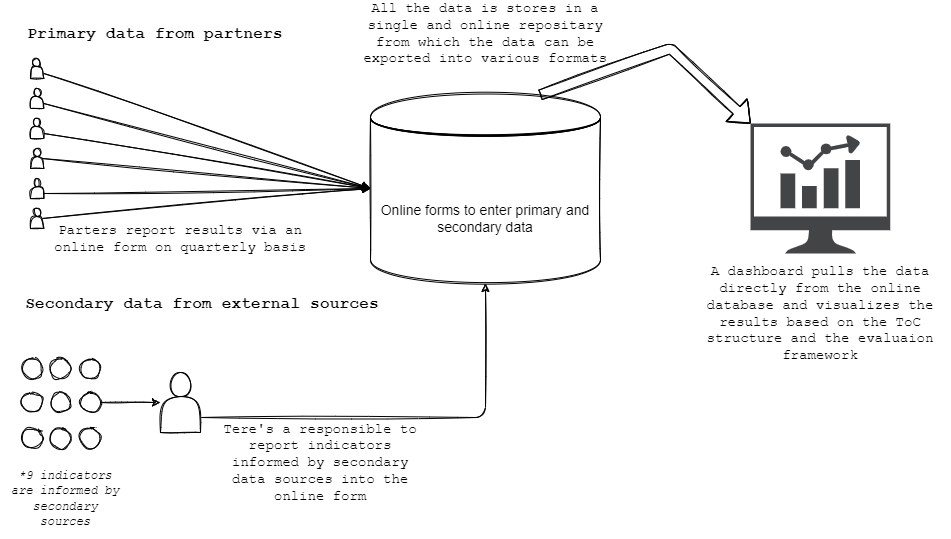

The diagram above was exported from draw.io. Its source (the exported page's mxGraphModel, read from the mxfile embedded in the PNG):
<mxGraphModel dx="1038" dy="521" grid="1" gridSize="10" guides="1" tooltips="1" connect="1" arrows="1" fold="1" page="1" pageScale="1" pageWidth="1169" pageHeight="827" math="0" shadow="0">
  <root>
    <mxCell id="0" />
    <mxCell id="1" parent="0" />
    <mxCell id="YUCrWeUf01AnN3clfY8e-7" value="" style="group;sketch=1;" vertex="1" connectable="0" parent="1">
      <mxGeometry x="30" y="70" width="13.329999999999998" height="170" as="geometry" />
    </mxCell>
    <mxCell id="YUCrWeUf01AnN3clfY8e-1" value="" style="shape=actor;whiteSpace=wrap;html=1;sketch=1;" vertex="1" parent="YUCrWeUf01AnN3clfY8e-7">
      <mxGeometry width="13.33" height="20" as="geometry" />
    </mxCell>
    <mxCell id="YUCrWeUf01AnN3clfY8e-2" value="" style="shape=actor;whiteSpace=wrap;html=1;sketch=1;" vertex="1" parent="YUCrWeUf01AnN3clfY8e-7">
      <mxGeometry y="30" width="13.33" height="20" as="geometry" />
    </mxCell>
    <mxCell id="YUCrWeUf01AnN3clfY8e-3" value="" style="shape=actor;whiteSpace=wrap;html=1;sketch=1;" vertex="1" parent="YUCrWeUf01AnN3clfY8e-7">
      <mxGeometry y="60" width="13.33" height="20" as="geometry" />
    </mxCell>
    <mxCell id="YUCrWeUf01AnN3clfY8e-4" value="" style="shape=actor;whiteSpace=wrap;html=1;sketch=1;" vertex="1" parent="YUCrWeUf01AnN3clfY8e-7">
      <mxGeometry y="90" width="13.33" height="20" as="geometry" />
    </mxCell>
    <mxCell id="YUCrWeUf01AnN3clfY8e-5" value="" style="shape=actor;whiteSpace=wrap;html=1;sketch=1;" vertex="1" parent="YUCrWeUf01AnN3clfY8e-7">
      <mxGeometry y="120" width="13.33" height="20" as="geometry" />
    </mxCell>
    <mxCell id="YUCrWeUf01AnN3clfY8e-6" value="" style="shape=actor;whiteSpace=wrap;html=1;sketch=1;" vertex="1" parent="YUCrWeUf01AnN3clfY8e-7">
      <mxGeometry y="150" width="13.33" height="20" as="geometry" />
    </mxCell>
    <mxCell id="YUCrWeUf01AnN3clfY8e-8" value="&lt;font style=&quot;font-size: 14px&quot;&gt;Online forms to enter primary and secondary data&lt;/font&gt;" style="shape=datastore;whiteSpace=wrap;html=1;sketch=1;" vertex="1" parent="1">
      <mxGeometry x="370" y="105" width="230" height="190" as="geometry" />
    </mxCell>
    <mxCell id="YUCrWeUf01AnN3clfY8e-9" value="" style="endArrow=classic;html=1;rounded=0;exitX=1;exitY=0.75;exitDx=0;exitDy=0;entryX=0;entryY=0.5;entryDx=0;entryDy=0;sketch=1;" edge="1" parent="1" source="YUCrWeUf01AnN3clfY8e-1" target="YUCrWeUf01AnN3clfY8e-8">
      <mxGeometry width="50" height="50" relative="1" as="geometry">
        <mxPoint x="500" y="300" as="sourcePoint" />
        <mxPoint x="550" y="250" as="targetPoint" />
      </mxGeometry>
    </mxCell>
    <mxCell id="YUCrWeUf01AnN3clfY8e-10" value="" style="endArrow=classic;html=1;rounded=0;entryX=0;entryY=0.5;entryDx=0;entryDy=0;exitX=1;exitY=0.75;exitDx=0;exitDy=0;sketch=1;" edge="1" parent="1" source="YUCrWeUf01AnN3clfY8e-2" target="YUCrWeUf01AnN3clfY8e-8">
      <mxGeometry width="50" height="50" relative="1" as="geometry">
        <mxPoint x="70" y="190" as="sourcePoint" />
        <mxPoint x="150" y="245" as="targetPoint" />
      </mxGeometry>
    </mxCell>
    <mxCell id="YUCrWeUf01AnN3clfY8e-11" value="" style="endArrow=classic;html=1;rounded=0;exitX=1;exitY=0.75;exitDx=0;exitDy=0;entryX=0;entryY=0.5;entryDx=0;entryDy=0;sketch=1;" edge="1" parent="1" source="YUCrWeUf01AnN3clfY8e-3" target="YUCrWeUf01AnN3clfY8e-8">
      <mxGeometry width="50" height="50" relative="1" as="geometry">
        <mxPoint x="63.32999999999993" y="165" as="sourcePoint" />
        <mxPoint x="170" y="230" as="targetPoint" />
      </mxGeometry>
    </mxCell>
    <mxCell id="YUCrWeUf01AnN3clfY8e-12" value="" style="endArrow=classic;html=1;rounded=0;exitX=0.9;exitY=0.5;exitDx=0;exitDy=0;entryX=0;entryY=0.5;entryDx=0;entryDy=0;exitPerimeter=0;sketch=1;" edge="1" parent="1" source="YUCrWeUf01AnN3clfY8e-4" target="YUCrWeUf01AnN3clfY8e-8">
      <mxGeometry width="50" height="50" relative="1" as="geometry">
        <mxPoint x="73.32999999999993" y="175" as="sourcePoint" />
        <mxPoint x="180" y="240" as="targetPoint" />
      </mxGeometry>
    </mxCell>
    <mxCell id="YUCrWeUf01AnN3clfY8e-13" value="" style="endArrow=classic;html=1;rounded=0;exitX=1;exitY=0.75;exitDx=0;exitDy=0;entryX=0;entryY=0.5;entryDx=0;entryDy=0;sketch=1;" edge="1" parent="1" source="YUCrWeUf01AnN3clfY8e-5" target="YUCrWeUf01AnN3clfY8e-8">
      <mxGeometry width="50" height="50" relative="1" as="geometry">
        <mxPoint x="83.32999999999993" y="185" as="sourcePoint" />
        <mxPoint x="190" y="250" as="targetPoint" />
      </mxGeometry>
    </mxCell>
    <mxCell id="YUCrWeUf01AnN3clfY8e-14" value="" style="endArrow=classic;html=1;rounded=0;exitX=0.9;exitY=0.5;exitDx=0;exitDy=0;exitPerimeter=0;entryX=0;entryY=0.5;entryDx=0;entryDy=0;sketch=1;" edge="1" parent="1" source="YUCrWeUf01AnN3clfY8e-6" target="YUCrWeUf01AnN3clfY8e-8">
      <mxGeometry width="50" height="50" relative="1" as="geometry">
        <mxPoint x="93.32999999999993" y="195" as="sourcePoint" />
        <mxPoint x="140" y="220" as="targetPoint" />
      </mxGeometry>
    </mxCell>
    <mxCell id="YUCrWeUf01AnN3clfY8e-29" value="" style="group;sketch=1;" vertex="1" connectable="0" parent="1">
      <mxGeometry x="21.67" y="370" width="78.33" height="90" as="geometry" />
    </mxCell>
    <mxCell id="YUCrWeUf01AnN3clfY8e-15" value="" style="shape=ellipse;html=1;dashed=0;whitespace=wrap;aspect=fixed;perimeter=ellipsePerimeter;sketch=1;" vertex="1" parent="YUCrWeUf01AnN3clfY8e-29">
      <mxGeometry width="20" height="20" as="geometry" />
    </mxCell>
    <mxCell id="YUCrWeUf01AnN3clfY8e-16" value="" style="shape=ellipse;html=1;dashed=0;whitespace=wrap;aspect=fixed;perimeter=ellipsePerimeter;sketch=1;" vertex="1" parent="YUCrWeUf01AnN3clfY8e-29">
      <mxGeometry x="28.33" width="20" height="20" as="geometry" />
    </mxCell>
    <mxCell id="YUCrWeUf01AnN3clfY8e-17" value="" style="shape=ellipse;html=1;dashed=0;whitespace=wrap;aspect=fixed;perimeter=ellipsePerimeter;sketch=1;" vertex="1" parent="YUCrWeUf01AnN3clfY8e-29">
      <mxGeometry x="58.33" width="20" height="20" as="geometry" />
    </mxCell>
    <mxCell id="YUCrWeUf01AnN3clfY8e-18" value="" style="shape=ellipse;html=1;dashed=0;whitespace=wrap;aspect=fixed;perimeter=ellipsePerimeter;sketch=1;" vertex="1" parent="YUCrWeUf01AnN3clfY8e-29">
      <mxGeometry y="34" width="20" height="20" as="geometry" />
    </mxCell>
    <mxCell id="YUCrWeUf01AnN3clfY8e-23" value="" style="shape=ellipse;html=1;dashed=0;whitespace=wrap;aspect=fixed;perimeter=ellipsePerimeter;sketch=1;" vertex="1" parent="YUCrWeUf01AnN3clfY8e-29">
      <mxGeometry x="28.33" y="34" width="20" height="20" as="geometry" />
    </mxCell>
    <mxCell id="YUCrWeUf01AnN3clfY8e-24" value="" style="shape=ellipse;html=1;dashed=0;whitespace=wrap;aspect=fixed;perimeter=ellipsePerimeter;sketch=1;" vertex="1" parent="YUCrWeUf01AnN3clfY8e-29">
      <mxGeometry x="58.33" y="34" width="20" height="20" as="geometry" />
    </mxCell>
    <mxCell id="YUCrWeUf01AnN3clfY8e-26" value="" style="shape=ellipse;html=1;dashed=0;whitespace=wrap;aspect=fixed;perimeter=ellipsePerimeter;sketch=1;" vertex="1" parent="YUCrWeUf01AnN3clfY8e-29">
      <mxGeometry y="70" width="20" height="20" as="geometry" />
    </mxCell>
    <mxCell id="YUCrWeUf01AnN3clfY8e-27" value="" style="shape=ellipse;html=1;dashed=0;whitespace=wrap;aspect=fixed;perimeter=ellipsePerimeter;sketch=1;" vertex="1" parent="YUCrWeUf01AnN3clfY8e-29">
      <mxGeometry x="28.33" y="70" width="20" height="20" as="geometry" />
    </mxCell>
    <mxCell id="YUCrWeUf01AnN3clfY8e-28" value="" style="shape=ellipse;html=1;dashed=0;whitespace=wrap;aspect=fixed;perimeter=ellipsePerimeter;sketch=1;" vertex="1" parent="YUCrWeUf01AnN3clfY8e-29">
      <mxGeometry x="58.33" y="70" width="20" height="20" as="geometry" />
    </mxCell>
    <mxCell id="YUCrWeUf01AnN3clfY8e-48" style="edgeStyle=orthogonalEdgeStyle;orthogonalLoop=1;jettySize=auto;html=1;exitX=1;exitY=0.75;exitDx=0;exitDy=0;sketch=1;entryX=0.5;entryY=1;entryDx=0;entryDy=0;" edge="1" parent="1" source="YUCrWeUf01AnN3clfY8e-45" target="YUCrWeUf01AnN3clfY8e-8">
      <mxGeometry relative="1" as="geometry">
        <mxPoint x="430" y="350" as="targetPoint" />
      </mxGeometry>
    </mxCell>
    <mxCell id="YUCrWeUf01AnN3clfY8e-45" value="" style="shape=actor;whiteSpace=wrap;html=1;sketch=1;" vertex="1" parent="1">
      <mxGeometry x="160" y="384" width="40" height="60" as="geometry" />
    </mxCell>
    <mxCell id="YUCrWeUf01AnN3clfY8e-46" style="edgeStyle=orthogonalEdgeStyle;orthogonalLoop=1;jettySize=auto;html=1;sketch=1;" edge="1" parent="1" source="YUCrWeUf01AnN3clfY8e-24">
      <mxGeometry relative="1" as="geometry">
        <mxPoint x="160" y="414" as="targetPoint" />
      </mxGeometry>
    </mxCell>
    <mxCell id="YUCrWeUf01AnN3clfY8e-50" value="" style="shape=flexArrow;endArrow=classic;html=1;strokeColor=none;sketch=1;" edge="1" parent="1">
      <mxGeometry width="50" height="50" relative="1" as="geometry">
        <mxPoint x="430" y="170" as="sourcePoint" />
        <mxPoint x="670" y="190" as="targetPoint" />
        <Array as="points">
          <mxPoint x="540" y="90" />
        </Array>
      </mxGeometry>
    </mxCell>
    <mxCell id="YUCrWeUf01AnN3clfY8e-51" value="" style="shape=flexArrow;endArrow=classic;html=1;sketch=1;exitX=0.737;exitY=0.008;exitDx=0;exitDy=0;exitPerimeter=0;" edge="1" parent="1" source="YUCrWeUf01AnN3clfY8e-8" target="YUCrWeUf01AnN3clfY8e-54">
      <mxGeometry width="50" height="50" relative="1" as="geometry">
        <mxPoint x="590" y="120" as="sourcePoint" />
        <mxPoint x="690" y="130" as="targetPoint" />
        <Array as="points">
          <mxPoint x="670" y="60" />
        </Array>
      </mxGeometry>
    </mxCell>
    <mxCell id="YUCrWeUf01AnN3clfY8e-54" value="" style="sketch=0;pointerEvents=1;shadow=0;dashed=0;html=1;strokeColor=none;fillColor=#434445;aspect=fixed;labelPosition=center;verticalLabelPosition=bottom;verticalAlign=top;align=center;outlineConnect=0;shape=mxgraph.vvd.nsx_dashboard;" vertex="1" parent="1">
      <mxGeometry x="750" y="135" width="139.78" height="130" as="geometry" />
    </mxCell>
    <mxCell id="YUCrWeUf01AnN3clfY8e-56" value="&lt;font face=&quot;Courier New&quot; style=&quot;font-size: 14px&quot;&gt;Parters report results via an online form on quarterly basis&lt;/font&gt;" style="text;html=1;strokeColor=none;fillColor=none;align=center;verticalAlign=middle;whiteSpace=wrap;rounded=0;sketch=1;" vertex="1" parent="1">
      <mxGeometry x="50" y="220" width="260" height="60" as="geometry" />
    </mxCell>
    <mxCell id="YUCrWeUf01AnN3clfY8e-57" value="&lt;font face=&quot;Courier New&quot;&gt;&lt;span style=&quot;font-size: 14px&quot;&gt;Tere's a responsible to report indicators informed by secondary data sources into the online form&lt;/span&gt;&lt;/font&gt;" style="text;html=1;strokeColor=none;fillColor=none;align=center;verticalAlign=middle;whiteSpace=wrap;rounded=0;sketch=1;" vertex="1" parent="1">
      <mxGeometry x="210" y="444" width="220" height="60" as="geometry" />
    </mxCell>
    <mxCell id="YUCrWeUf01AnN3clfY8e-62" value="&lt;h3&gt;Primary data from partners&lt;/h3&gt;" style="text;html=1;strokeColor=none;fillColor=none;align=center;verticalAlign=middle;whiteSpace=wrap;rounded=0;sketch=1;fontFamily=Courier New;fontSize=14;" vertex="1" parent="1">
      <mxGeometry y="30" width="310" height="30" as="geometry" />
    </mxCell>
    <mxCell id="YUCrWeUf01AnN3clfY8e-63" value="&lt;h3&gt;Secondary data from external sources&lt;/h3&gt;" style="text;html=1;strokeColor=none;fillColor=none;align=center;verticalAlign=middle;whiteSpace=wrap;rounded=0;sketch=1;fontFamily=Courier New;fontSize=14;" vertex="1" parent="1">
      <mxGeometry x="21.67" y="300" width="360" height="30" as="geometry" />
    </mxCell>
    <mxCell id="YUCrWeUf01AnN3clfY8e-64" value="&lt;font face=&quot;Courier New&quot; style=&quot;font-size: 14px&quot;&gt;All the data is stores in a single and online repositary from which the data can be exported into various formats&lt;/font&gt;" style="text;html=1;strokeColor=none;fillColor=none;align=center;verticalAlign=middle;whiteSpace=wrap;rounded=0;sketch=1;" vertex="1" parent="1">
      <mxGeometry x="355" y="15" width="260" height="60" as="geometry" />
    </mxCell>
    <mxCell id="YUCrWeUf01AnN3clfY8e-65" value="&lt;font face=&quot;Courier New&quot; style=&quot;font-size: 14px&quot;&gt;A dashboard pulls the data directly from the online database and visualizes the results based on the ToC structure and the evaluaion framework&lt;/font&gt;" style="text;html=1;strokeColor=none;fillColor=none;align=center;verticalAlign=middle;whiteSpace=wrap;rounded=0;sketch=1;" vertex="1" parent="1">
      <mxGeometry x="689.89" y="295" width="260" height="60" as="geometry" />
    </mxCell>
    <mxCell id="YUCrWeUf01AnN3clfY8e-66" value="&lt;font face=&quot;Courier New&quot; size=&quot;1&quot;&gt;&lt;i style=&quot;font-size: 12px&quot;&gt;*9 indicators are informed by secondary sources&lt;/i&gt;&lt;/font&gt;" style="text;html=1;strokeColor=none;fillColor=none;align=center;verticalAlign=middle;whiteSpace=wrap;rounded=0;sketch=1;" vertex="1" parent="1">
      <mxGeometry x="10" y="470" width="110" height="80" as="geometry" />
    </mxCell>
  </root>
</mxGraphModel>